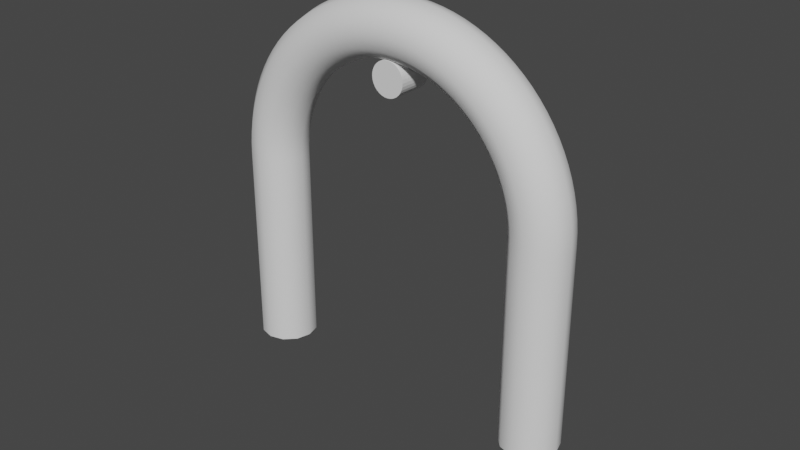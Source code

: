 # Source: Obstacle_Full.blend  (saved by Blender 3.1.7; exported with 4.5.12 LTS)
import bpy
from mathutils import Matrix  # noqa: F401  (used for matrix-valued properties, if any)

bpy.ops.wm.read_factory_settings(use_empty=True)
scene = bpy.context.scene
scene.name = 'Scene'

# ---- collections
col_collection = bpy.data.collections.new('Collection'); scene.collection.children.link(col_collection)

# ---- world
world_world = bpy.data.worlds.new('World'); scene.world = world_world
world_world.use_nodes = True; world_world.node_tree.nodes.clear()
_N = world_world.node_tree.nodes; _L = world_world.node_tree.links
n0 = _N.new('ShaderNodeOutputWorld'); n0.name = 'World Output'; n0.location = (300, 300)
n1 = _N.new('ShaderNodeBackground'); n1.name = 'Background'; n1.location = (10, 300)
n1.inputs[0].default_value = (0.05088, 0.05088, 0.05088, 1.0)
_L.new(n1.outputs[0], n0.inputs[0])
n0.is_active_output = True
world_world.color = (0.05088, 0.05088, 0.05088)
world_world.use_sun_shadow = False
world_world.sun_shadow_jitter_overblur = 0.0

# ---- meshes
me_cylinder = bpy.data.meshes.new('Cylinder')
me_cylinder.from_pydata([(0.0, 0.1, -0.1), (0.0, 0.1, 0.1), (0.01951, 0.09808, -0.1), (0.01951, 0.09808, 0.1), (0.03827, 0.09239, -0.1), (0.03827, 0.09239, 0.1), (0.05556, 0.08315, -0.1), (0.05556, 0.08315, 0.1), (0.07071, 0.07071, -0.1), (0.07071, 0.07071, 0.1), (0.08315, 0.05556, -0.1), (0.08315, 0.05556, 0.1), (0.09239, 0.03827, -0.1), (0.09239, 0.03827, 0.1), (0.09808, 0.01951, -0.1), (0.09808, 0.01951, 0.1), (0.1, -4.371e-09, -0.1), (0.1, -4.371e-09, 0.1), (0.09808, -0.01951, -0.1), (0.09808, -0.01951, 0.1), (0.09239, -0.03827, -0.1), (0.09239, -0.03827, 0.1), (0.08315, -0.05556, -0.1), (0.08315, -0.05556, 0.1), (0.07071, -0.07071, -0.1), (0.07071, -0.07071, 0.1), (0.05556, -0.08315, -0.1), (0.05556, -0.08315, 0.1), (0.03827, -0.09239, -0.1), (0.03827, -0.09239, 0.1), (0.01951, -0.09808, -0.1), (0.01951, -0.09808, 0.1), (-8.742e-09, -0.1, -0.1), (-8.742e-09, -0.1, 0.1), (-0.01951, -0.09808, -0.1), (-0.01951, -0.09808, 0.1), (-0.03827, -0.09239, -0.1), (-0.03827, -0.09239, 0.1), (-0.05556, -0.08315, -0.1), (-0.05556, -0.08315, 0.1), (-0.07071, -0.07071, -0.1), (-0.07071, -0.07071, 0.1), (-0.08315, -0.05556, -0.1), (-0.08315, -0.05556, 0.1), (-0.09239, -0.03827, -0.1), (-0.09239, -0.03827, 0.1), (-0.09808, -0.01951, -0.1), (-0.09808, -0.01951, 0.1), (-0.1, 1.192e-09, -0.1), (-0.1, 1.192e-09, 0.1), (-0.09808, 0.01951, -0.1), (-0.09808, 0.01951, 0.1), (-0.09239, 0.03827, -0.1), (-0.09239, 0.03827, 0.1), (-0.08315, 0.05556, -0.1), (-0.08315, 0.05556, 0.1), (-0.07071, 0.07071, -0.1), (-0.07071, 0.07071, 0.1), (-0.05556, 0.08315, -0.1), (-0.05556, 0.08315, 0.1), (-0.03827, 0.09239, -0.1), (-0.03827, 0.09239, 0.1), (-0.01951, 0.09808, -0.1), (-0.01951, 0.09808, 0.1)], [], [(0, 1, 3, 2), (2, 3, 5, 4), (4, 5, 7, 6), (6, 7, 9, 8), (8, 9, 11, 10), (10, 11, 13, 12), (12, 13, 15, 14), (14, 15, 17, 16), (16, 17, 19, 18), (18, 19, 21, 20), (20, 21, 23, 22), (22, 23, 25, 24), (24, 25, 27, 26), (26, 27, 29, 28), (28, 29, 31, 30), (30, 31, 33, 32), (32, 33, 35, 34), (34, 35, 37, 36), (36, 37, 39, 38), (38, 39, 41, 40), (40, 41, 43, 42), (42, 43, 45, 44), (44, 45, 47, 46), (46, 47, 49, 48), (48, 49, 51, 50), (50, 51, 53, 52), (52, 53, 55, 54), (54, 55, 57, 56), (56, 57, 59, 58), (58, 59, 61, 60), (3, 1, 63, 61, 59, 57, 55, 53, 51, 49, 47, 45, 43, 41, 39, 37, 35, 33, 31, 29, 27, 25, 23, 21, 19, 17, 15, 13, 11, 9, 7, 5), (60, 61, 63, 62), (62, 63, 1, 0), (0, 2, 4, 6, 8, 10, 12, 14, 16, 18, 20, 22, 24, 26, 28, 30, 32, 34, 36, 38, 40, 42, 44, 46, 48, 50, 52, 54, 56, 58, 60, 62)])
_uv = me_cylinder.uv_layers.new(name='UVMap')
_uv.uv.foreach_set('vector', [1.0, 0.5, 1.0, 1.0, 0.9688, 1.0, 0.9688, 0.5, 0.9688, 0.5, 0.9688, 1.0, 0.9375, 1.0, 0.9375, 0.5, 0.9375, 0.5, 0.9375, 1.0, 0.9062, 1.0, 0.9062, 0.5, 0.9062, 0.5, 0.9062, 1.0, 0.875, 1.0, 0.875, 0.5, 0.875, 0.5, 0.875, 1.0, 0.8438, 1.0, 0.8438, 0.5, 0.8438, 0.5, 0.8438, 1.0, 0.8125, 1.0, 0.8125, 0.5, 0.8125, 0.5, 0.8125, 1.0, 0.7812, 1.0, 0.7812, 0.5, 0.7812, 0.5, 0.7812, 1.0, 0.75, 1.0, 0.75, 0.5, 0.75, 0.5, 0.75, 1.0, 0.7188, 1.0, 0.7188, 0.5, 0.7188, 0.5, 0.7188, 1.0, 0.6875, 1.0, 0.6875, 0.5, 0.6875, 0.5, 0.6875, 1.0, 0.6562, 1.0, 0.6562, 0.5, 0.6562, 0.5, 0.6562, 1.0, 0.625, 1.0, 0.625, 0.5, 0.625, 0.5, 0.625, 1.0, 0.5938, 1.0, 0.5938, 0.5, 0.5938, 0.5, 0.5938, 1.0, 0.5625, 1.0, 0.5625, 0.5, 0.5625, 0.5, 0.5625, 1.0, 0.5312, 1.0, 0.5312, 0.5, 0.5312, 0.5, 0.5312, 1.0, 0.5, 1.0, 0.5, 0.5, 0.5, 0.5, 0.5, 1.0, 0.4688, 1.0, 0.4688, 0.5, 0.4688, 0.5, 0.4688, 1.0, 0.4375, 1.0, 0.4375, 0.5, 0.4375, 0.5, 0.4375, 1.0, 0.4062, 1.0, 0.4062, 0.5, 0.4062, 0.5, 0.4062, 1.0, 0.375, 1.0, 0.375, 0.5, 0.375, 0.5, 0.375, 1.0, 0.3438, 1.0, 0.3438, 0.5, 0.3438, 0.5, 0.3438, 1.0, 0.3125, 1.0, 0.3125, 0.5, 0.3125, 0.5, 0.3125, 1.0, 0.2812, 1.0, 0.2812, 0.5, 0.2812, 0.5, 0.2812, 1.0, 0.25, 1.0, 0.25, 0.5, 0.25, 0.5, 0.25, 1.0, 0.2188, 1.0, 0.2188, 0.5, 0.2188, 0.5, 0.2188, 1.0, 0.1875, 1.0, 0.1875, 0.5, 0.1875, 0.5, 0.1875, 1.0, 0.1562, 1.0, 0.1562, 0.5, 0.1562, 0.5, 0.1562, 1.0, 0.125, 1.0, 0.125, 0.5, 0.125, 0.5, 0.125, 1.0, 0.09375, 1.0, 0.09375, 0.5, 0.09375, 0.5, 0.09375, 1.0, 0.0625, 1.0, 0.0625, 0.5, 0.2968, 0.4854, 0.25, 0.49, 0.2032, 0.4854, 0.1582, 0.4717, 0.1167, 0.4496, 0.08029, 0.4197, 0.05045, 0.3833, 0.02827, 0.3418, 0.01461, 0.2968, 0.01, 0.25, 0.01461, 0.2032, 0.02827, 0.1582, 0.05045, 0.1167, 0.08029, 0.08029, 0.1167, 0.05045, 0.1582, 0.02827, 0.2032, 0.01461, 0.25, 0.01, 0.2968, 0.01461, 0.3418, 0.02827, 0.3833, 0.05045, 0.4197, 0.08029, 0.4496, 0.1167, 0.4717, 0.1582, 0.4854, 0.2032, 0.49, 0.25, 0.4854, 0.2968, 0.4717, 0.3418, 0.4496, 0.3833, 0.4197, 0.4197, 0.3833, 0.4496, 0.3418, 0.4717, 0.0625, 0.5, 0.0625, 1.0, 0.03125, 1.0, 0.03125, 0.5, 0.03125, 0.5, 0.03125, 1.0, 0.0, 1.0, 0.0, 0.5, 0.75, 0.49, 0.7968, 0.4854, 0.8418, 0.4717, 0.8833, 0.4496, 0.9197, 0.4197, 0.9496, 0.3833, 0.9717, 0.3418, 0.9854, 0.2968, 0.99, 0.25, 0.9854, 0.2032, 0.9717, 0.1582, 0.9496, 0.1167, 0.9197, 0.08029, 0.8833, 0.05045, 0.8418, 0.02827, 0.7968, 0.01461, 0.75, 0.01, 0.7032, 0.01461, 0.6582, 0.02827, 0.6167, 0.05045, 0.5803, 0.08029, 0.5504, 0.1167, 0.5283, 0.1582, 0.5146, 0.2032, 0.51, 0.25, 0.5146, 0.2968, 0.5283, 0.3418, 0.5504, 0.3833, 0.5803, 0.4197, 0.6167, 0.4496, 0.6582, 0.4717, 0.7032, 0.4854])
me_cylinder.use_remesh_fix_poles = True
me_cylinder.use_remesh_preserve_attributes = False
me_cylinder.update()

# ---- curves / text
cu_arc_002 = bpy.data.curves.new('Arc.002', 'CURVE')
cu_arc_002.dimensions = '3D'
_sp = cu_arc_002.splines.new('BEZIER'); _sp.bezier_points.add(6)
_sp.bezier_points.foreach_set('co', [0.5, -0.6002, 0.0, 0.5, 0.0, 0.0, 0.3536, 0.3536, 0.0, 3.062e-17, 0.5, 0.0, -0.3536, 0.3536, 0.0, -0.5, 6.123e-17, 0.0, -0.5, -0.6002, 0.0])
_sp.bezier_points.foreach_set('handle_left', [0.5, -0.8002, 0.0, 0.5, -0.2001, 0.0, 0.4473, 0.2598, 0.0, 0.1326, 0.5, 0.0, -0.2598, 0.4473, 0.0, -0.5, 0.1326, 0.0, -0.5, -0.4676, 0.0])
_sp.bezier_points.foreach_set('handle_right', [0.5, -0.4676, 0.0, 0.5, 0.1326, 0.0, 0.2598, 0.4473, 0.0, -0.1326, 0.5, 0.0, -0.4473, 0.2598, 0.0, -0.5, -0.2001, 0.0, -0.5, -0.8002, 0.0])
for _p, _l, _r in zip(_sp.bezier_points, ['VECTOR', 'VECTOR', 'FREE', 'FREE', 'FREE', 'FREE', 'FREE'], ['FREE', 'FREE', 'FREE', 'FREE', 'FREE', 'VECTOR', 'VECTOR']): _p.handle_left_type = _l; _p.handle_right_type = _r
_sp.bezier_points.foreach_set('radius', [0.1, 0.1, 0.1, 0.1, 0.1, 0.1, 0.1])
_sp.use_endpoint_u = True
cu_arc_002.use_path = True
cu_arc_002.offset = 0.5
cu_arc_002.bevel_depth = 0.85
cu_arc_002.fill_mode = 'FULL'
cu_arc_002.use_fill_caps = True

# ---- objects
ob_arc_002 = bpy.data.objects.new('Arc.002', cu_arc_002)
ob_cylinder = bpy.data.objects.new('Cylinder', me_cylinder)

# ---- transforms, parenting, visibility, modifiers, constraints
ob_arc_002.location = (0.0, 0.0, 0.0)
ob_arc_002.rotation_euler = (1.571, -0.0, 0.0)
ob_cylinder.location = (0.0, -1.437e-08, 0.3288)
ob_cylinder.rotation_euler = (1.571, -0.0, 0.0)
ob_cylinder.scale = (0.5, 0.5, 0.5)

# ---- collection membership
col_collection.objects.link(ob_arc_002)
col_collection.objects.link(ob_cylinder)

# ---- scene / render settings (as saved in the file)
scene.frame_start = 1; scene.frame_end = 250; scene.frame_set(1)
scene.render.engine = 'BLENDER_EEVEE_NEXT'
scene.render.fps = 25
scene.cycles.sampling_pattern = 'TABULATED_SOBOL'
scene.cycles.use_light_tree = False
scene.view_settings.view_transform = 'Filmic'
bpy.context.view_layer.update()

# ---- added for rendering (the .blend has no active camera and no usable light): camera, sun
cam_auto = bpy.data.cameras.new('AutoCamera')
cam_auto.lens = 50.0
cam_auto.sensor_width = 36.0
cam_auto.clip_end = 1000.0
ob_auto_camera = bpy.data.objects.new('AutoCamera', cam_auto)
scene.collection.objects.link(ob_auto_camera)
ob_auto_camera.location = (1.71619, -2.05943, 1.27284)
ob_auto_camera.rotation_euler = (1.09748, -7.21219e-08, 0.694738)
scene.camera = ob_auto_camera
light_auto_sun = bpy.data.lights.new('AutoSun', 'SUN')
light_auto_sun.energy = 3.0
light_auto_sun.angle = 0.0523599
ob_auto_sun = bpy.data.objects.new('AutoSun', light_auto_sun)
scene.collection.objects.link(ob_auto_sun)
ob_auto_sun.rotation_euler = (0.872665, 0.174533, 0.523599)
bpy.context.view_layer.update()
